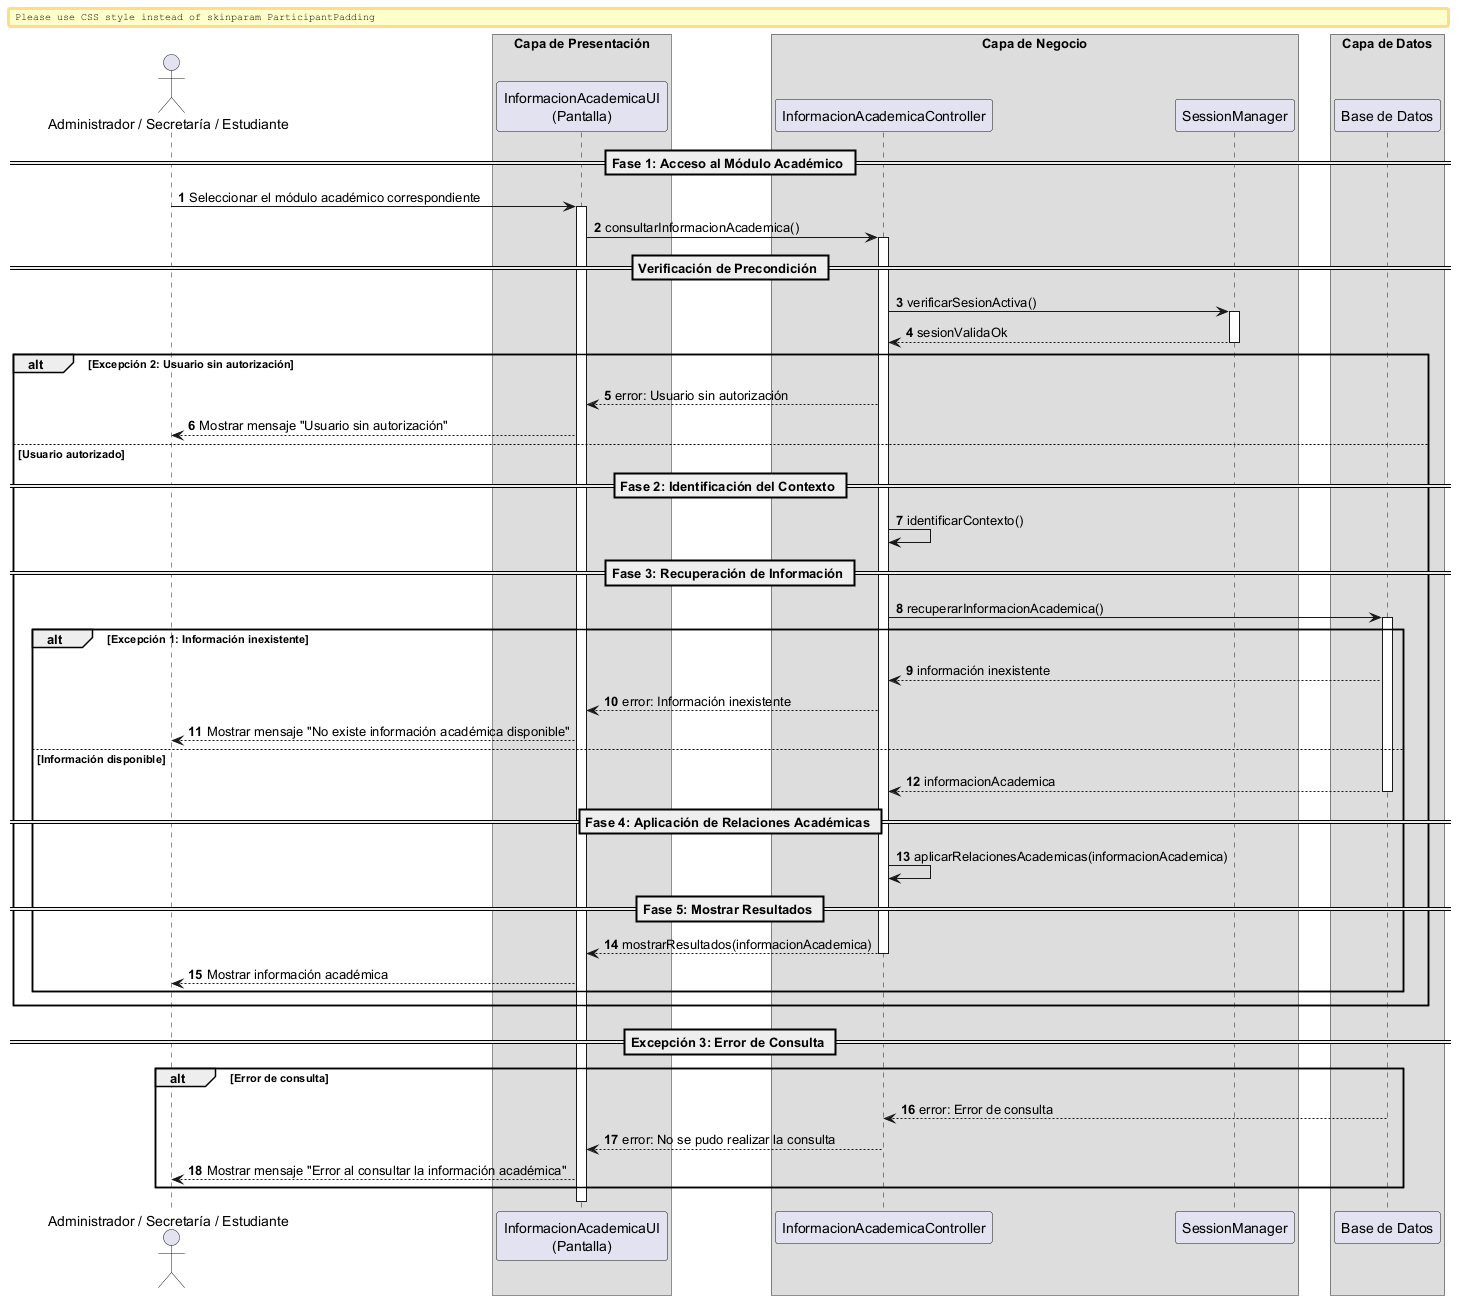

The diagram above was rendered by PlantUML. Its source (embedded in the PNG):
@startuml

autonumber
skinparam BoxPadding 10
skinparam ParticipantPadding 12

actor "Administrador / Secretaría / Estudiante" as Actor

box "Capa de Presentación" 
    participant "InformacionAcademicaUI\n(Pantalla)" as UI
end box

box "Capa de Negocio" 
    participant "InformacionAcademicaController" as Ctrl
    participant "SessionManager" as Session
end box

box "Capa de Datos" 
    participant "Base de Datos" as DB
end box


== Fase 1: Acceso al Módulo Académico ==

Actor -> UI: Seleccionar el módulo académico correspondiente
activate UI

UI -> Ctrl: consultarInformacionAcademica()
activate Ctrl

== Verificación de Precondición ==

Ctrl -> Session: verificarSesionActiva()
activate Session
return sesionValidaOk
deactivate Session

alt Excepción 2: Usuario sin autorización

    Ctrl --> UI: error: Usuario sin autorización
    UI --> Actor: Mostrar mensaje "Usuario sin autorización"

else Usuario autorizado

    == Fase 2: Identificación del Contexto ==

    Ctrl -> Ctrl: identificarContexto()

    == Fase 3: Recuperación de Información ==

    Ctrl -> DB: recuperarInformacionAcademica()
    activate DB

    alt Excepción 1: Información inexistente

        DB --> Ctrl: información inexistente
        Ctrl --> UI: error: Información inexistente
        UI --> Actor: Mostrar mensaje "No existe información académica disponible"

    else Información disponible

        return informacionAcademica
        deactivate DB

        == Fase 4: Aplicación de Relaciones Académicas ==

        Ctrl -> Ctrl: aplicarRelacionesAcademicas(informacionAcademica)

        == Fase 5: Mostrar Resultados ==

        Ctrl --> UI: mostrarResultados(informacionAcademica)
        deactivate Ctrl

        UI --> Actor: Mostrar información académica

    end
end

== Excepción 3: Error de Consulta ==

alt Error de consulta

    DB --> Ctrl: error: Error de consulta
    Ctrl --> UI: error: No se pudo realizar la consulta
    UI --> Actor: Mostrar mensaje "Error al consultar la información académica"

end

deactivate UI

@enduml